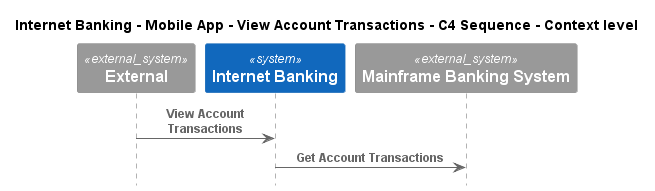

The diagram above was rendered by PlantUML. Its source (embedded in the PNG):
@startuml
!pragma layout smetana
!include ..\..\..\..\..\..\..\.c4s\C4_Sequence.puml

title Internet Banking - Mobile App - View Account Transactions - C4 Sequence - Context level

System_Ext(C4InterFlow.SoftwareSystems.ExternalSystem, "External", "")
System(BigBankPlc.SoftwareSystems.InternetBanking, "Internet Banking", "Provided Internet Banking services")
System_Ext(BigBankPlc.SoftwareSystems.MainframeBankingSystem, "Mainframe Banking System", "")

Rel(C4InterFlow.SoftwareSystems.ExternalSystem, BigBankPlc.SoftwareSystems.InternetBanking, "View Account Transactions")
Rel(BigBankPlc.SoftwareSystems.InternetBanking, BigBankPlc.SoftwareSystems.MainframeBankingSystem, "Get Account Transactions")


@enduml